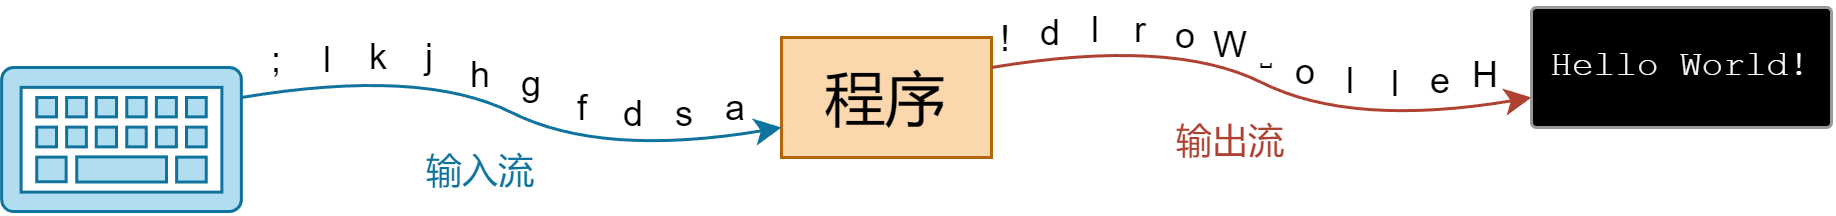

The diagram above was exported from draw.io. Its source (the exported page's mxGraphModel, read from the mxfile embedded in the PNG):
<mxGraphModel dx="597" dy="407" grid="1" gridSize="10" guides="1" tooltips="1" connect="1" arrows="1" fold="1" page="1" pageScale="1" pageWidth="850" pageHeight="1100" background="#ffffff" math="0" shadow="0">
  <root>
    <mxCell id="0" />
    <mxCell id="1" parent="0" />
    <mxCell id="FY31gxkFonKH5vF_y1pB-3" value="&lt;font style=&quot;font-size: 20px;&quot;&gt;程序&lt;/font&gt;" style="rounded=0;whiteSpace=wrap;html=1;fillColor=#fad7ac;strokeColor=#b46504;" parent="1" vertex="1">
      <mxGeometry x="330" y="240" width="70" height="40" as="geometry" />
    </mxCell>
    <mxCell id="FY31gxkFonKH5vF_y1pB-4" value="" style="curved=1;endArrow=classic;html=1;rounded=0;exitX=1;exitY=0.25;exitDx=0;exitDy=0;entryX=0;entryY=0.75;entryDx=0;entryDy=0;fillColor=#fad9d5;strokeColor=#ae4132;" parent="1" source="FY31gxkFonKH5vF_y1pB-3" target="FY31gxkFonKH5vF_y1pB-19" edge="1">
      <mxGeometry width="50" height="50" relative="1" as="geometry">
        <mxPoint x="500" y="270" as="sourcePoint" />
        <mxPoint x="580" y="250" as="targetPoint" />
        <Array as="points">
          <mxPoint x="460" y="240" />
          <mxPoint x="520" y="270" />
        </Array>
      </mxGeometry>
    </mxCell>
    <mxCell id="FY31gxkFonKH5vF_y1pB-5" value="" style="curved=1;endArrow=classic;html=1;rounded=0;fillColor=#b1ddf0;strokeColor=#10739e;entryX=0;entryY=0.75;entryDx=0;entryDy=0;" parent="1" target="FY31gxkFonKH5vF_y1pB-3" edge="1">
      <mxGeometry width="50" height="50" relative="1" as="geometry">
        <mxPoint x="150" y="260" as="sourcePoint" />
        <mxPoint x="330" y="270" as="targetPoint" />
        <Array as="points">
          <mxPoint x="210" y="250" />
          <mxPoint x="270" y="280" />
        </Array>
      </mxGeometry>
    </mxCell>
    <mxCell id="FY31gxkFonKH5vF_y1pB-7" value="H" style="text;html=1;strokeColor=none;fillColor=none;align=center;verticalAlign=middle;whiteSpace=wrap;rounded=0;" parent="1" vertex="1">
      <mxGeometry x="555" y="243" width="20" height="20" as="geometry" />
    </mxCell>
    <mxCell id="FY31gxkFonKH5vF_y1pB-8" value="e" style="text;html=1;strokeColor=none;fillColor=none;align=center;verticalAlign=middle;whiteSpace=wrap;rounded=0;" parent="1" vertex="1">
      <mxGeometry x="540" y="245" width="20" height="20" as="geometry" />
    </mxCell>
    <mxCell id="FY31gxkFonKH5vF_y1pB-9" value="l" style="text;html=1;strokeColor=none;fillColor=none;align=center;verticalAlign=middle;whiteSpace=wrap;rounded=0;" parent="1" vertex="1">
      <mxGeometry x="525" y="246" width="20" height="20" as="geometry" />
    </mxCell>
    <mxCell id="FY31gxkFonKH5vF_y1pB-10" value="l" style="text;html=1;strokeColor=none;fillColor=none;align=center;verticalAlign=middle;whiteSpace=wrap;rounded=0;" parent="1" vertex="1">
      <mxGeometry x="510" y="245" width="20" height="20" as="geometry" />
    </mxCell>
    <mxCell id="FY31gxkFonKH5vF_y1pB-11" value="o" style="text;html=1;strokeColor=none;fillColor=none;align=center;verticalAlign=middle;whiteSpace=wrap;rounded=0;" parent="1" vertex="1">
      <mxGeometry x="495" y="242" width="20" height="20" as="geometry" />
    </mxCell>
    <mxCell id="FY31gxkFonKH5vF_y1pB-12" value="␣" style="text;html=1;strokeColor=none;fillColor=none;align=center;verticalAlign=middle;whiteSpace=wrap;rounded=0;" parent="1" vertex="1">
      <mxGeometry x="482" y="235" width="20" height="20" as="geometry" />
    </mxCell>
    <mxCell id="FY31gxkFonKH5vF_y1pB-13" value="W" style="text;html=1;strokeColor=none;fillColor=none;align=center;verticalAlign=middle;whiteSpace=wrap;rounded=0;" parent="1" vertex="1">
      <mxGeometry x="470" y="233" width="20" height="20" as="geometry" />
    </mxCell>
    <mxCell id="FY31gxkFonKH5vF_y1pB-14" value="o" style="text;html=1;strokeColor=none;fillColor=none;align=center;verticalAlign=middle;whiteSpace=wrap;rounded=0;" parent="1" vertex="1">
      <mxGeometry x="455" y="230" width="20" height="20" as="geometry" />
    </mxCell>
    <mxCell id="FY31gxkFonKH5vF_y1pB-15" value="r" style="text;html=1;strokeColor=none;fillColor=none;align=center;verticalAlign=middle;whiteSpace=wrap;rounded=0;" parent="1" vertex="1">
      <mxGeometry x="440" y="228" width="20" height="20" as="geometry" />
    </mxCell>
    <mxCell id="FY31gxkFonKH5vF_y1pB-16" value="l" style="text;html=1;strokeColor=none;fillColor=none;align=center;verticalAlign=middle;whiteSpace=wrap;rounded=0;" parent="1" vertex="1">
      <mxGeometry x="425" y="228" width="20" height="20" as="geometry" />
    </mxCell>
    <mxCell id="FY31gxkFonKH5vF_y1pB-17" value="d" style="text;html=1;strokeColor=none;fillColor=none;align=center;verticalAlign=middle;whiteSpace=wrap;rounded=0;" parent="1" vertex="1">
      <mxGeometry x="410" y="229" width="20" height="20" as="geometry" />
    </mxCell>
    <mxCell id="FY31gxkFonKH5vF_y1pB-18" value="!" style="text;html=1;strokeColor=none;fillColor=none;align=center;verticalAlign=middle;whiteSpace=wrap;rounded=0;" parent="1" vertex="1">
      <mxGeometry x="395" y="231" width="20" height="20" as="geometry" />
    </mxCell>
    <mxCell id="FY31gxkFonKH5vF_y1pB-19" value="&lt;pre&gt;&lt;font color=&quot;#ffffff&quot;&gt;Hello World!&lt;/font&gt;&lt;/pre&gt;" style="rounded=1;whiteSpace=wrap;html=1;arcSize=4;fillColor=#000000;strokeColor=#999999;fontFamily=Helvetica;" parent="1" vertex="1">
      <mxGeometry x="580" y="230" width="100" height="40" as="geometry" />
    </mxCell>
    <mxCell id="FY31gxkFonKH5vF_y1pB-20" value="" style="sketch=0;aspect=fixed;pointerEvents=1;shadow=0;dashed=0;html=1;strokeColor=#10739e;labelPosition=center;verticalLabelPosition=bottom;verticalAlign=top;align=center;fillColor=#b1ddf0;shape=mxgraph.mscae.enterprise.keyboard" parent="1" vertex="1">
      <mxGeometry x="70" y="250" width="80" height="48" as="geometry" />
    </mxCell>
    <mxCell id="FY31gxkFonKH5vF_y1pB-48" value="a" style="text;html=1;strokeColor=none;fillColor=none;align=center;verticalAlign=middle;whiteSpace=wrap;rounded=0;" parent="1" vertex="1">
      <mxGeometry x="305" y="254" width="20" height="20" as="geometry" />
    </mxCell>
    <mxCell id="FY31gxkFonKH5vF_y1pB-49" value="s" style="text;html=1;strokeColor=none;fillColor=none;align=center;verticalAlign=middle;whiteSpace=wrap;rounded=0;" parent="1" vertex="1">
      <mxGeometry x="288" y="256" width="20" height="20" as="geometry" />
    </mxCell>
    <mxCell id="FY31gxkFonKH5vF_y1pB-50" value="d" style="text;html=1;strokeColor=none;fillColor=none;align=center;verticalAlign=middle;whiteSpace=wrap;rounded=0;" parent="1" vertex="1">
      <mxGeometry x="271" y="256" width="20" height="20" as="geometry" />
    </mxCell>
    <mxCell id="FY31gxkFonKH5vF_y1pB-51" value="f" style="text;html=1;strokeColor=none;fillColor=none;align=center;verticalAlign=middle;whiteSpace=wrap;rounded=0;" parent="1" vertex="1">
      <mxGeometry x="254" y="254" width="20" height="20" as="geometry" />
    </mxCell>
    <mxCell id="FY31gxkFonKH5vF_y1pB-52" value="g" style="text;html=1;strokeColor=none;fillColor=none;align=center;verticalAlign=middle;whiteSpace=wrap;rounded=0;" parent="1" vertex="1">
      <mxGeometry x="237" y="246" width="20" height="20" as="geometry" />
    </mxCell>
    <mxCell id="FY31gxkFonKH5vF_y1pB-53" value="h" style="text;html=1;strokeColor=none;fillColor=none;align=center;verticalAlign=middle;whiteSpace=wrap;rounded=0;" parent="1" vertex="1">
      <mxGeometry x="220" y="243" width="20" height="20" as="geometry" />
    </mxCell>
    <mxCell id="FY31gxkFonKH5vF_y1pB-54" value="j" style="text;html=1;strokeColor=none;fillColor=none;align=center;verticalAlign=middle;whiteSpace=wrap;rounded=0;" parent="1" vertex="1">
      <mxGeometry x="203" y="237" width="20" height="20" as="geometry" />
    </mxCell>
    <mxCell id="FY31gxkFonKH5vF_y1pB-55" value="k" style="text;html=1;strokeColor=none;fillColor=none;align=center;verticalAlign=middle;whiteSpace=wrap;rounded=0;" parent="1" vertex="1">
      <mxGeometry x="186" y="237" width="20" height="20" as="geometry" />
    </mxCell>
    <mxCell id="FY31gxkFonKH5vF_y1pB-56" value="l" style="text;html=1;strokeColor=none;fillColor=none;align=center;verticalAlign=middle;whiteSpace=wrap;rounded=0;" parent="1" vertex="1">
      <mxGeometry x="169" y="238" width="20" height="20" as="geometry" />
    </mxCell>
    <mxCell id="FY31gxkFonKH5vF_y1pB-57" value=";" style="text;html=1;strokeColor=none;fillColor=none;align=center;verticalAlign=middle;whiteSpace=wrap;rounded=0;" parent="1" vertex="1">
      <mxGeometry x="152" y="238" width="20" height="20" as="geometry" />
    </mxCell>
    <mxCell id="FY31gxkFonKH5vF_y1pB-60" value="输入流" style="text;html=1;strokeColor=none;fillColor=none;align=center;verticalAlign=middle;whiteSpace=wrap;rounded=0;fontColor=#10739e;" parent="1" vertex="1">
      <mxGeometry x="200" y="270" width="60" height="30" as="geometry" />
    </mxCell>
    <mxCell id="FY31gxkFonKH5vF_y1pB-61" value="输出流" style="text;html=1;strokeColor=none;fillColor=none;align=center;verticalAlign=middle;whiteSpace=wrap;rounded=0;fontColor=#ae4132;" parent="1" vertex="1">
      <mxGeometry x="450" y="260" width="60" height="30" as="geometry" />
    </mxCell>
  </root>
</mxGraphModel>